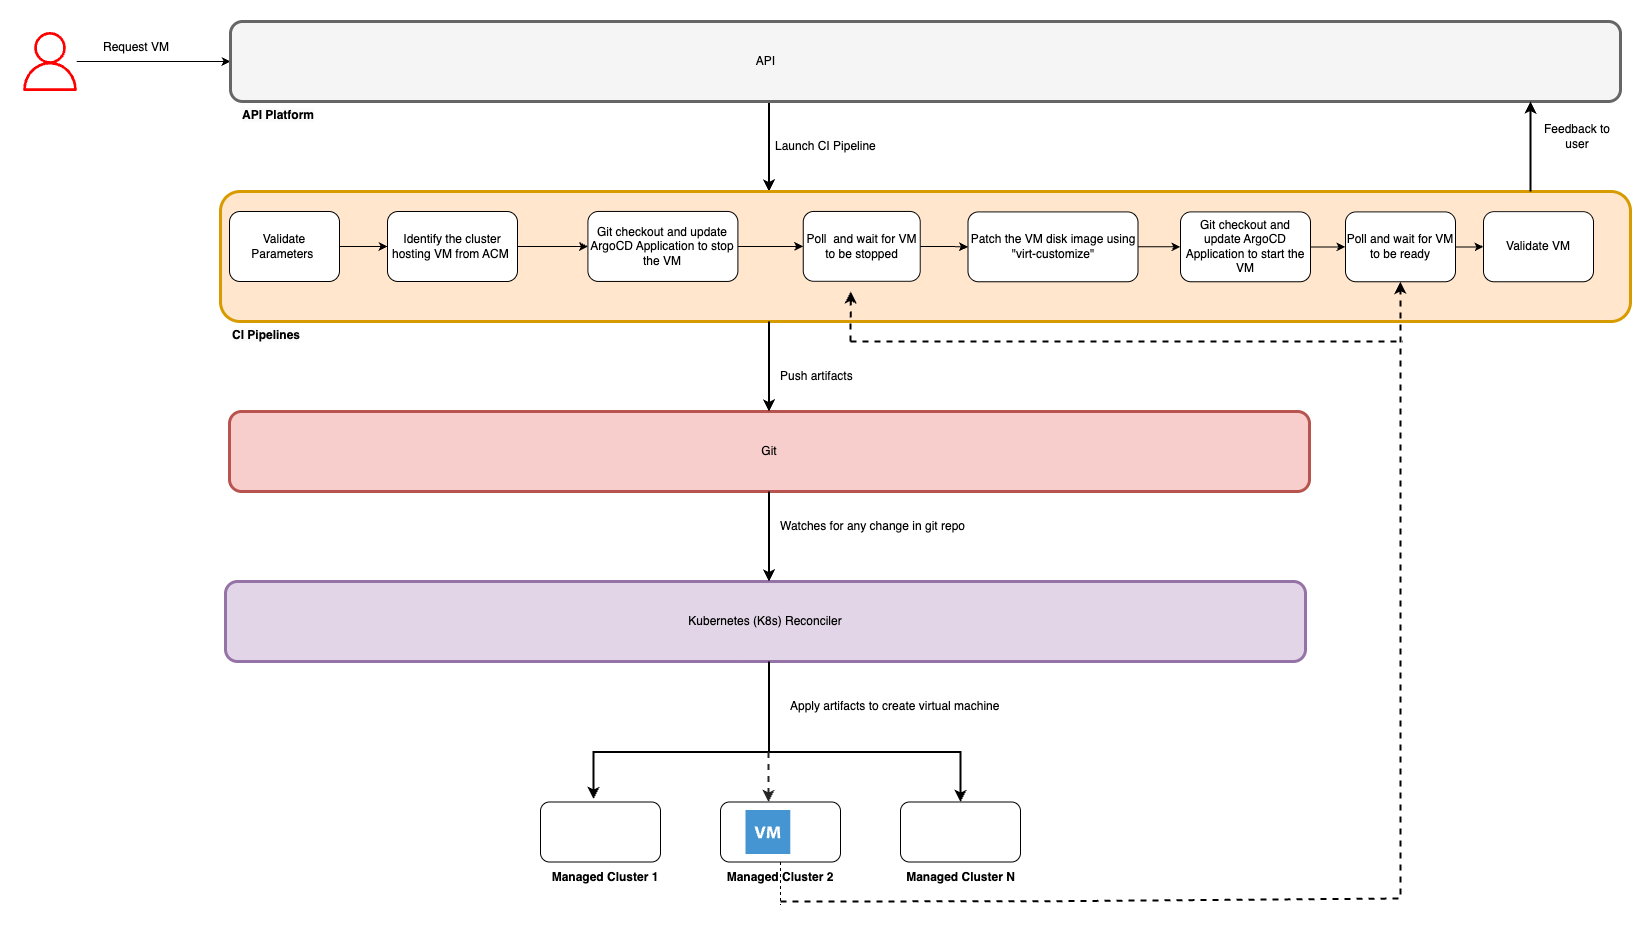

The diagram above was exported from draw.io. Its source (the exported page's mxGraphModel, read from the mxfile embedded in the PNG):
<mxGraphModel dx="2278" dy="772" grid="1" gridSize="10" guides="1" tooltips="1" connect="1" arrows="1" fold="1" page="1" pageScale="1" pageWidth="850" pageHeight="1100" math="0" shadow="0">
  <root>
    <mxCell id="0" />
    <mxCell id="1" parent="0" />
    <mxCell id="ZfKgAVAveOmhMlE-QbHx-3" style="edgeStyle=orthogonalEdgeStyle;rounded=0;orthogonalLoop=1;jettySize=auto;html=1;" parent="1" source="ZfKgAVAveOmhMlE-QbHx-1" target="ZfKgAVAveOmhMlE-QbHx-2" edge="1">
      <mxGeometry relative="1" as="geometry" />
    </mxCell>
    <mxCell id="ZfKgAVAveOmhMlE-QbHx-1" value="" style="sketch=0;outlineConnect=0;fontColor=#232F3E;gradientColor=none;fillColor=#FF0000;strokeColor=none;dashed=0;verticalLabelPosition=bottom;verticalAlign=top;align=center;html=1;fontSize=12;fontStyle=0;aspect=fixed;pointerEvents=1;shape=mxgraph.aws4.user;" parent="1" vertex="1">
      <mxGeometry x="-10" y="70.5" width="59" height="59" as="geometry" />
    </mxCell>
    <mxCell id="xScnsrFTheI8ZcFuj8_q-26" style="edgeStyle=orthogonalEdgeStyle;rounded=0;orthogonalLoop=1;jettySize=auto;html=1;entryX=0.5;entryY=0;entryDx=0;entryDy=0;strokeWidth=2;" parent="1" edge="1">
      <mxGeometry relative="1" as="geometry">
        <mxPoint x="738.5" y="140" as="sourcePoint" />
        <mxPoint x="738.5" y="230" as="targetPoint" />
      </mxGeometry>
    </mxCell>
    <mxCell id="ZfKgAVAveOmhMlE-QbHx-2" value="" style="rounded=1;whiteSpace=wrap;html=1;strokeWidth=3;strokeColor=#666666;fillColor=#f5f5f5;fontColor=#333333;" parent="1" vertex="1">
      <mxGeometry x="200" y="60" width="1390" height="80" as="geometry" />
    </mxCell>
    <mxCell id="ZfKgAVAveOmhMlE-QbHx-4" value="&lt;span style=&quot;color: rgb(0, 0, 0); font-family: Helvetica; font-size: 12px; font-style: normal; font-variant-ligatures: normal; font-variant-caps: normal; letter-spacing: normal; orphans: 2; text-align: center; text-indent: 0px; text-transform: none; widows: 2; word-spacing: 0px; -webkit-text-stroke-width: 0px; white-space: normal; background-color: rgb(251, 251, 251); text-decoration-thickness: initial; text-decoration-style: initial; text-decoration-color: initial; float: none; display: inline !important;&quot;&gt;&lt;b&gt;API Platform&lt;/b&gt;&lt;/span&gt;" style="text;whiteSpace=wrap;html=1;" parent="1" vertex="1">
      <mxGeometry x="210" y="140" width="170" height="30" as="geometry" />
    </mxCell>
    <mxCell id="ZfKgAVAveOmhMlE-QbHx-8" value="" style="rounded=1;whiteSpace=wrap;html=1;strokeWidth=3;strokeColor=#d79b00;fillColor=#ffe6cc;" parent="1" vertex="1">
      <mxGeometry x="190" y="230" width="1410" height="130" as="geometry" />
    </mxCell>
    <mxCell id="RLFgCh2HoRkJfNph_8H3-1" value="" style="edgeStyle=orthogonalEdgeStyle;rounded=0;orthogonalLoop=1;jettySize=auto;html=1;" edge="1" parent="1" source="ZfKgAVAveOmhMlE-QbHx-11" target="ZfKgAVAveOmhMlE-QbHx-15">
      <mxGeometry relative="1" as="geometry" />
    </mxCell>
    <mxCell id="ZfKgAVAveOmhMlE-QbHx-11" value="Identify the cluster hosting VM from ACM&amp;nbsp;" style="rounded=1;whiteSpace=wrap;html=1;" parent="1" vertex="1">
      <mxGeometry x="357" y="250" width="130" height="70" as="geometry" />
    </mxCell>
    <mxCell id="xScnsrFTheI8ZcFuj8_q-21" value="" style="edgeStyle=orthogonalEdgeStyle;rounded=0;orthogonalLoop=1;jettySize=auto;html=1;" parent="1" source="ZfKgAVAveOmhMlE-QbHx-15" target="xScnsrFTheI8ZcFuj8_q-20" edge="1">
      <mxGeometry relative="1" as="geometry" />
    </mxCell>
    <mxCell id="ZfKgAVAveOmhMlE-QbHx-15" value="Git checkout and update ArgoCD Application to stop the VM" style="rounded=1;whiteSpace=wrap;html=1;" parent="1" vertex="1">
      <mxGeometry x="557.4" y="249.94" width="150" height="70" as="geometry" />
    </mxCell>
    <mxCell id="ZfKgAVAveOmhMlE-QbHx-26" value="Request VM" style="text;html=1;align=center;verticalAlign=middle;whiteSpace=wrap;rounded=0;" parent="1" vertex="1">
      <mxGeometry x="70" y="71" width="72" height="30" as="geometry" />
    </mxCell>
    <mxCell id="xScnsrFTheI8ZcFuj8_q-23" value="" style="edgeStyle=orthogonalEdgeStyle;rounded=0;orthogonalLoop=1;jettySize=auto;html=1;" parent="1" source="VmnGKtrk5ALSvNYi1B2h-7" target="VmnGKtrk5ALSvNYi1B2h-12" edge="1">
      <mxGeometry relative="1" as="geometry" />
    </mxCell>
    <mxCell id="VmnGKtrk5ALSvNYi1B2h-7" value="Patch the VM disk image using &quot;virt-customize&quot;" style="rounded=1;whiteSpace=wrap;html=1;" parent="1" vertex="1">
      <mxGeometry x="937.5" y="250.39" width="170" height="69.87" as="geometry" />
    </mxCell>
    <mxCell id="VmnGKtrk5ALSvNYi1B2h-20" value="" style="edgeStyle=orthogonalEdgeStyle;rounded=0;orthogonalLoop=1;jettySize=auto;html=1;" parent="1" source="VmnGKtrk5ALSvNYi1B2h-11" target="ZfKgAVAveOmhMlE-QbHx-11" edge="1">
      <mxGeometry relative="1" as="geometry" />
    </mxCell>
    <mxCell id="VmnGKtrk5ALSvNYi1B2h-11" value="Validate Parameters&amp;nbsp;" style="rounded=1;whiteSpace=wrap;html=1;" parent="1" vertex="1">
      <mxGeometry x="199" y="250" width="110" height="70" as="geometry" />
    </mxCell>
    <mxCell id="VmnGKtrk5ALSvNYi1B2h-25" value="" style="edgeStyle=orthogonalEdgeStyle;rounded=0;orthogonalLoop=1;jettySize=auto;html=1;" parent="1" source="VmnGKtrk5ALSvNYi1B2h-12" target="VmnGKtrk5ALSvNYi1B2h-24" edge="1">
      <mxGeometry relative="1" as="geometry" />
    </mxCell>
    <mxCell id="VmnGKtrk5ALSvNYi1B2h-12" value="Git checkout and update ArgoCD Application to start the VM" style="rounded=1;whiteSpace=wrap;html=1;" parent="1" vertex="1">
      <mxGeometry x="1150" y="250.38" width="130" height="69.88" as="geometry" />
    </mxCell>
    <mxCell id="VmnGKtrk5ALSvNYi1B2h-17" value="Launch CI Pipeline" style="text;html=1;align=left;verticalAlign=middle;whiteSpace=wrap;rounded=0;" parent="1" vertex="1">
      <mxGeometry x="742.5" y="170" width="177.5" height="30" as="geometry" />
    </mxCell>
    <mxCell id="VmnGKtrk5ALSvNYi1B2h-27" value="" style="edgeStyle=orthogonalEdgeStyle;rounded=0;orthogonalLoop=1;jettySize=auto;html=1;" parent="1" source="VmnGKtrk5ALSvNYi1B2h-24" target="VmnGKtrk5ALSvNYi1B2h-26" edge="1">
      <mxGeometry relative="1" as="geometry" />
    </mxCell>
    <mxCell id="VmnGKtrk5ALSvNYi1B2h-24" value="Poll and wait for VM to be ready" style="rounded=1;whiteSpace=wrap;html=1;" parent="1" vertex="1">
      <mxGeometry x="1315" y="250.38" width="110" height="69.88" as="geometry" />
    </mxCell>
    <mxCell id="VmnGKtrk5ALSvNYi1B2h-26" value="Validate VM" style="rounded=1;whiteSpace=wrap;html=1;" parent="1" vertex="1">
      <mxGeometry x="1453" y="250.13" width="110" height="70.13" as="geometry" />
    </mxCell>
    <mxCell id="xScnsrFTheI8ZcFuj8_q-2" value="&lt;span style=&quot;color: rgb(0, 0, 0); font-family: Helvetica; font-size: 12px; font-style: normal; font-variant-ligatures: normal; font-variant-caps: normal; letter-spacing: normal; orphans: 2; text-align: center; text-indent: 0px; text-transform: none; widows: 2; word-spacing: 0px; -webkit-text-stroke-width: 0px; white-space: normal; background-color: rgb(251, 251, 251); text-decoration-thickness: initial; text-decoration-style: initial; text-decoration-color: initial; float: none; display: inline !important;&quot;&gt;&lt;b&gt;CI Pipelines&lt;/b&gt;&lt;/span&gt;" style="text;whiteSpace=wrap;html=1;" parent="1" vertex="1">
      <mxGeometry x="200" y="360" width="170" height="30" as="geometry" />
    </mxCell>
    <mxCell id="xScnsrFTheI8ZcFuj8_q-3" value="Git" style="rounded=1;whiteSpace=wrap;html=1;strokeWidth=3;strokeColor=#b85450;fillColor=#f8cecc;" parent="1" vertex="1">
      <mxGeometry x="199" y="450" width="1080" height="80" as="geometry" />
    </mxCell>
    <mxCell id="xScnsrFTheI8ZcFuj8_q-6" value="Kubernetes (K8s) Reconciler" style="rounded=1;whiteSpace=wrap;html=1;strokeWidth=3;strokeColor=#9673a6;fillColor=#e1d5e7;" parent="1" vertex="1">
      <mxGeometry x="195" y="620" width="1080" height="80" as="geometry" />
    </mxCell>
    <mxCell id="xScnsrFTheI8ZcFuj8_q-9" value="" style="rounded=1;whiteSpace=wrap;html=1;" parent="1" vertex="1">
      <mxGeometry x="510" y="840.5" width="120" height="60" as="geometry" />
    </mxCell>
    <mxCell id="xScnsrFTheI8ZcFuj8_q-10" value="" style="rounded=1;whiteSpace=wrap;html=1;" parent="1" vertex="1">
      <mxGeometry x="690" y="840.5" width="120" height="60" as="geometry" />
    </mxCell>
    <mxCell id="xScnsrFTheI8ZcFuj8_q-11" value="" style="rounded=1;whiteSpace=wrap;html=1;" parent="1" vertex="1">
      <mxGeometry x="870" y="840.5" width="120" height="60" as="geometry" />
    </mxCell>
    <mxCell id="xScnsrFTheI8ZcFuj8_q-12" value="&lt;b&gt;Managed Cluster 1&lt;/b&gt;" style="text;html=1;align=center;verticalAlign=middle;whiteSpace=wrap;rounded=0;" parent="1" vertex="1">
      <mxGeometry x="520" y="900.5" width="110" height="30" as="geometry" />
    </mxCell>
    <mxCell id="xScnsrFTheI8ZcFuj8_q-13" value="&lt;b&gt;Managed Cluster 2&lt;/b&gt;" style="text;html=1;align=center;verticalAlign=middle;whiteSpace=wrap;rounded=0;dashed=1;" parent="1" vertex="1">
      <mxGeometry x="695" y="900.5" width="110" height="30" as="geometry" />
    </mxCell>
    <mxCell id="xScnsrFTheI8ZcFuj8_q-14" value="&lt;b&gt;Managed Cluster N&lt;/b&gt;" style="text;html=1;align=center;verticalAlign=middle;whiteSpace=wrap;rounded=0;" parent="1" vertex="1">
      <mxGeometry x="872.5" y="900.5" width="115" height="30" as="geometry" />
    </mxCell>
    <mxCell id="xScnsrFTheI8ZcFuj8_q-16" value="" style="endArrow=classic;html=1;rounded=0;entryX=0.5;entryY=0;entryDx=0;entryDy=0;strokeWidth=2;" parent="1" target="xScnsrFTheI8ZcFuj8_q-11" edge="1">
      <mxGeometry width="50" height="50" relative="1" as="geometry">
        <mxPoint x="750" y="790.5" as="sourcePoint" />
        <mxPoint x="835" y="750.5" as="targetPoint" />
        <Array as="points">
          <mxPoint x="930" y="790.5" />
        </Array>
      </mxGeometry>
    </mxCell>
    <mxCell id="xScnsrFTheI8ZcFuj8_q-17" value="" style="endArrow=classic;html=1;rounded=0;entryX=0.442;entryY=-0.05;entryDx=0;entryDy=0;entryPerimeter=0;strokeWidth=2;" parent="1" edge="1">
      <mxGeometry width="50" height="50" relative="1" as="geometry">
        <mxPoint x="750" y="790.5" as="sourcePoint" />
        <mxPoint x="563.04" y="837.5" as="targetPoint" />
        <Array as="points">
          <mxPoint x="563" y="790.5" />
        </Array>
      </mxGeometry>
    </mxCell>
    <mxCell id="xScnsrFTheI8ZcFuj8_q-18" value="Push artifacts" style="text;html=1;align=left;verticalAlign=middle;whiteSpace=wrap;rounded=0;" parent="1" vertex="1">
      <mxGeometry x="747.5" y="400" width="180" height="30" as="geometry" />
    </mxCell>
    <mxCell id="xScnsrFTheI8ZcFuj8_q-19" value="" style="shadow=0;dashed=0;html=1;strokeColor=none;fillColor=#4495D1;labelPosition=center;verticalLabelPosition=bottom;verticalAlign=top;align=center;outlineConnect=0;shape=mxgraph.veeam.2d.virtual_machine;" parent="1" vertex="1">
      <mxGeometry x="715" y="848.5" width="44.8" height="44" as="geometry" />
    </mxCell>
    <mxCell id="xScnsrFTheI8ZcFuj8_q-22" value="" style="edgeStyle=orthogonalEdgeStyle;rounded=0;orthogonalLoop=1;jettySize=auto;html=1;" parent="1" source="xScnsrFTheI8ZcFuj8_q-20" target="VmnGKtrk5ALSvNYi1B2h-7" edge="1">
      <mxGeometry relative="1" as="geometry" />
    </mxCell>
    <mxCell id="xScnsrFTheI8ZcFuj8_q-20" value="Poll&amp;nbsp; and wait for VM to be stopped" style="rounded=1;whiteSpace=wrap;html=1;" parent="1" vertex="1">
      <mxGeometry x="772.75" y="249.94" width="117" height="69.87" as="geometry" />
    </mxCell>
    <mxCell id="xScnsrFTheI8ZcFuj8_q-33" value="Apply artifacts to create virtual machine" style="text;html=1;align=left;verticalAlign=middle;resizable=0;points=[];autosize=1;strokeColor=none;fillColor=none;" parent="1" vertex="1">
      <mxGeometry x="757.5" y="730" width="230" height="30" as="geometry" />
    </mxCell>
    <mxCell id="xScnsrFTheI8ZcFuj8_q-38" value="Feedback to user" style="text;html=1;align=center;verticalAlign=middle;whiteSpace=wrap;rounded=0;" parent="1" vertex="1">
      <mxGeometry x="1512" y="160" width="70" height="30" as="geometry" />
    </mxCell>
    <mxCell id="xScnsrFTheI8ZcFuj8_q-44" style="edgeStyle=orthogonalEdgeStyle;rounded=0;orthogonalLoop=1;jettySize=auto;html=1;entryX=0.5;entryY=0;entryDx=0;entryDy=0;strokeWidth=2;" parent="1" edge="1">
      <mxGeometry relative="1" as="geometry">
        <mxPoint x="738.5" y="360" as="sourcePoint" />
        <mxPoint x="738.5" y="450" as="targetPoint" />
      </mxGeometry>
    </mxCell>
    <mxCell id="xScnsrFTheI8ZcFuj8_q-45" style="edgeStyle=orthogonalEdgeStyle;rounded=0;orthogonalLoop=1;jettySize=auto;html=1;entryX=0.5;entryY=0;entryDx=0;entryDy=0;strokeWidth=2;" parent="1" edge="1">
      <mxGeometry relative="1" as="geometry">
        <mxPoint x="738.5" y="530" as="sourcePoint" />
        <mxPoint x="738.5" y="620" as="targetPoint" />
      </mxGeometry>
    </mxCell>
    <mxCell id="xScnsrFTheI8ZcFuj8_q-46" value="" style="endArrow=classic;html=1;rounded=0;entryX=0.5;entryY=1;entryDx=0;entryDy=0;dashed=1;strokeWidth=2;" parent="1" target="VmnGKtrk5ALSvNYi1B2h-24" edge="1">
      <mxGeometry width="50" height="50" relative="1" as="geometry">
        <mxPoint x="750" y="940" as="sourcePoint" />
        <mxPoint x="1370" y="360" as="targetPoint" />
        <Array as="points">
          <mxPoint x="1020" y="939.74" />
          <mxPoint x="1370" y="937" />
        </Array>
      </mxGeometry>
    </mxCell>
    <mxCell id="xScnsrFTheI8ZcFuj8_q-49" value="" style="endArrow=none;html=1;rounded=0;exitX=0.5;exitY=0;exitDx=0;exitDy=0;dashed=1;" parent="1" source="xScnsrFTheI8ZcFuj8_q-13" edge="1">
      <mxGeometry width="50" height="50" relative="1" as="geometry">
        <mxPoint x="880" y="613.5" as="sourcePoint" />
        <mxPoint x="750" y="943.5" as="targetPoint" />
      </mxGeometry>
    </mxCell>
    <mxCell id="xScnsrFTheI8ZcFuj8_q-51" style="edgeStyle=orthogonalEdgeStyle;rounded=0;orthogonalLoop=1;jettySize=auto;html=1;entryX=0.5;entryY=0;entryDx=0;entryDy=0;strokeWidth=2;endArrow=none;startFill=0;" parent="1" edge="1">
      <mxGeometry relative="1" as="geometry">
        <mxPoint x="738.5" y="700" as="sourcePoint" />
        <mxPoint x="738.5" y="790" as="targetPoint" />
      </mxGeometry>
    </mxCell>
    <mxCell id="xScnsrFTheI8ZcFuj8_q-52" value="API&amp;nbsp;" style="text;html=1;align=center;verticalAlign=middle;whiteSpace=wrap;rounded=0;" parent="1" vertex="1">
      <mxGeometry x="707.4" y="85" width="60" height="30" as="geometry" />
    </mxCell>
    <mxCell id="Dyz4YnaHTrPuLG8wPuKN-3" style="edgeStyle=orthogonalEdgeStyle;rounded=0;orthogonalLoop=1;jettySize=auto;html=1;entryX=0.5;entryY=0;entryDx=0;entryDy=0;strokeWidth=2;" parent="1" edge="1">
      <mxGeometry relative="1" as="geometry">
        <mxPoint x="1500" y="230" as="sourcePoint" />
        <mxPoint x="1500" y="140" as="targetPoint" />
      </mxGeometry>
    </mxCell>
    <mxCell id="lr2zWqQYiw26dB2ExdNQ-2" value="Watches for any change in git repo" style="text;html=1;align=left;verticalAlign=middle;whiteSpace=wrap;rounded=0;" parent="1" vertex="1">
      <mxGeometry x="747.5" y="550" width="190" height="30" as="geometry" />
    </mxCell>
    <mxCell id="RLFgCh2HoRkJfNph_8H3-3" value="" style="endArrow=none;html=1;rounded=0;dashed=1;strokeWidth=2;" edge="1" parent="1">
      <mxGeometry width="50" height="50" relative="1" as="geometry">
        <mxPoint x="820" y="380" as="sourcePoint" />
        <mxPoint x="1372.5" y="380" as="targetPoint" />
      </mxGeometry>
    </mxCell>
    <mxCell id="RLFgCh2HoRkJfNph_8H3-4" value="" style="endArrow=classic;html=1;rounded=0;entryX=0.447;entryY=0.769;entryDx=0;entryDy=0;entryPerimeter=0;strokeWidth=2;dashed=1;" edge="1" parent="1" target="ZfKgAVAveOmhMlE-QbHx-8">
      <mxGeometry width="50" height="50" relative="1" as="geometry">
        <mxPoint x="820" y="380" as="sourcePoint" />
        <mxPoint x="710" y="530" as="targetPoint" />
      </mxGeometry>
    </mxCell>
    <mxCell id="xScnsrFTheI8ZcFuj8_q-29" value="" style="endArrow=classic;html=1;rounded=0;entryX=0.5;entryY=0;entryDx=0;entryDy=0;dashed=1;strokeColor=#262626;strokeWidth=2;" parent="1" edge="1">
      <mxGeometry width="50" height="50" relative="1" as="geometry">
        <mxPoint x="738" y="790.5" as="sourcePoint" />
        <mxPoint x="738" y="840.5" as="targetPoint" />
      </mxGeometry>
    </mxCell>
  </root>
</mxGraphModel>